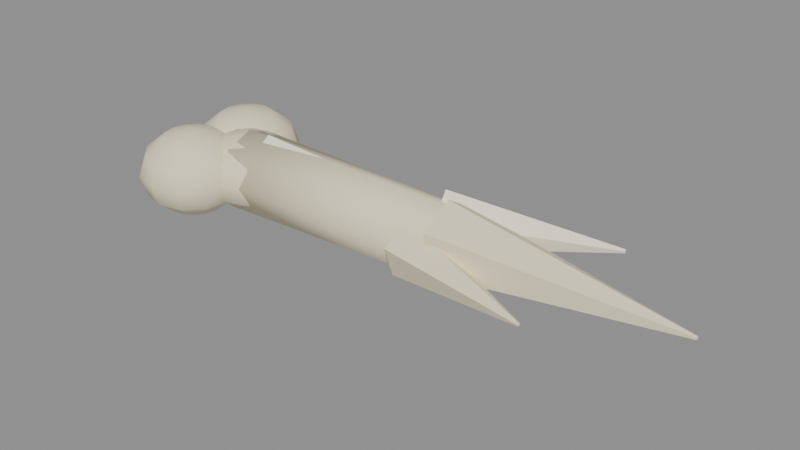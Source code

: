 # Source: bone_shard.blend  (saved by Blender 5.2.45; exported with 4.5.12 LTS)
import bpy
from mathutils import Matrix  # noqa: F401  (used for matrix-valued properties, if any)

bpy.ops.wm.read_factory_settings(use_empty=True)
scene = bpy.context.scene
scene.name = 'Scene'

# ---- materials (node trees are filled in below, after node groups)
mat_shard = bpy.data.materials.new('shard')
mat_shard_light = bpy.data.materials.new('shard_light')

# ---- material node trees
mat_shard.use_nodes = True; mat_shard.node_tree.nodes.clear()
_N = mat_shard.node_tree.nodes; _L = mat_shard.node_tree.links
n0 = _N.new('ShaderNodeBsdfPrincipled'); n0.name = 'Principled BSDF'; n0.location = (-200, 100)
n0.inputs[0].default_value = (0.8832, 0.7893, 0.5605, 1.0)
n0.inputs[2].default_value = 0.85
n0.inputs[10].default_value = 0.005
n1 = _N.new('ShaderNodeOutputMaterial'); n1.name = 'Material Output'; n1.location = (200, 100)
_L.new(n0.outputs[0], n1.inputs[0])
n1.is_active_output = True
mat_shard_light.use_nodes = True; mat_shard_light.node_tree.nodes.clear()
_N = mat_shard_light.node_tree.nodes; _L = mat_shard_light.node_tree.links
n0 = _N.new('ShaderNodeBsdfPrincipled'); n0.name = 'Principled BSDF'; n0.location = (-200, 100)
n0.inputs[0].default_value = (1.0, 0.9323, 0.7445, 1.0)
n0.inputs[2].default_value = 0.85
n0.inputs[10].default_value = 0.005
n1 = _N.new('ShaderNodeOutputMaterial'); n1.name = 'Material Output'; n1.location = (200, 100)
_L.new(n0.outputs[0], n1.inputs[0])
n1.is_active_output = True

# ---- meshes
me_sphere = bpy.data.meshes.new('Sphere')
me_sphere.from_pydata([(-0.24, -0.042, 0.0496), (-0.24, 0.01169, 0.0248), (-0.24, 0.02, 0.0), (-0.24, 0.01169, -0.0248), (-0.24, -0.042, -0.0496), (-0.2245, -0.01515, 0.04295), (-0.2132, 0.0045, 0.0248), (-0.209, 0.01169, 0.0), (-0.2132, 0.0045, -0.0248), (-0.2245, -0.01515, -0.04295), (-0.2132, -0.0265, 0.04295), (-0.1935, -0.01515, 0.0248), (-0.1863, -0.011, 0.0), (-0.1935, -0.01515, -0.0248), (-0.2132, -0.0265, -0.04295), (-0.209, -0.042, 0.04295), (-0.1863, -0.042, 0.0248), (-0.178, -0.042, 0.0), (-0.1863, -0.042, -0.0248), (-0.209, -0.042, -0.04295), (-0.2132, -0.0575, 0.04295), (-0.1935, -0.06885, 0.0248), (-0.1863, -0.073, 0.0), (-0.1935, -0.06885, -0.0248), (-0.2132, -0.0575, -0.04295), (-0.2245, -0.06885, 0.04295), (-0.2132, -0.0885, 0.0248), (-0.209, -0.09569, 0.0), (-0.2132, -0.0885, -0.0248), (-0.2245, -0.06885, -0.04295), (-0.24, -0.073, 0.04295), (-0.24, -0.09569, 0.0248), (-0.24, -0.104, 0.0), (-0.24, -0.09569, -0.0248), (-0.24, -0.073, -0.04295), (-0.2555, -0.06885, 0.04295), (-0.2668, -0.0885, 0.0248), (-0.271, -0.09569, 0.0), (-0.2668, -0.0885, -0.0248), (-0.2555, -0.06885, -0.04295), (-0.2668, -0.0575, 0.04295), (-0.2865, -0.06885, 0.0248), (-0.2937, -0.073, 0.0), (-0.2865, -0.06885, -0.0248), (-0.2668, -0.0575, -0.04295), (-0.271, -0.042, 0.04295), (-0.2937, -0.042, 0.0248), (-0.302, -0.042, 0.0), (-0.2937, -0.042, -0.0248), (-0.271, -0.042, -0.04295), (-0.2668, -0.0265, 0.04295), (-0.2865, -0.01515, 0.0248), (-0.2937, -0.011, 0.0), (-0.2865, -0.01515, -0.0248), (-0.2668, -0.0265, -0.04295), (-0.2555, -0.01515, 0.04295), (-0.2668, 0.0045, 0.0248), (-0.271, 0.01169, 0.0), (-0.2668, 0.0045, -0.0248), (-0.2555, -0.01515, -0.04295), (-0.24, -0.011, 0.04295), (-0.24, -0.011, -0.04295), (-0.24, 0.042, 0.0496), (-0.24, 0.09569, 0.0248), (-0.24, 0.104, 0.0), (-0.24, 0.09569, -0.0248), (-0.24, 0.042, -0.0496), (-0.2245, 0.06885, 0.04295), (-0.2132, 0.0885, 0.0248), (-0.209, 0.09569, 0.0), (-0.2132, 0.0885, -0.0248), (-0.2245, 0.06885, -0.04295), (-0.2132, 0.0575, 0.04295), (-0.1935, 0.06885, 0.0248), (-0.1863, 0.073, 0.0), (-0.1935, 0.06885, -0.0248), (-0.2132, 0.0575, -0.04295), (-0.209, 0.042, 0.04295), (-0.1863, 0.042, 0.0248), (-0.178, 0.042, 0.0), (-0.1863, 0.042, -0.0248), (-0.209, 0.042, -0.04295), (-0.2132, 0.0265, 0.04295), (-0.1935, 0.01515, 0.0248), (-0.1863, 0.011, 0.0), (-0.1935, 0.01515, -0.0248), (-0.2132, 0.0265, -0.04295), (-0.2245, 0.01515, 0.04295), (-0.2132, -0.0045, 0.0248), (-0.209, -0.01169, 0.0), (-0.2132, -0.0045, -0.0248), (-0.2245, 0.01515, -0.04295), (-0.24, 0.011, 0.04295), (-0.24, -0.01169, 0.0248), (-0.24, -0.02, 0.0), (-0.24, -0.01169, -0.0248), (-0.24, 0.011, -0.04295), (-0.2555, 0.01515, 0.04295), (-0.2668, -0.0045, 0.0248), (-0.271, -0.01169, 0.0), (-0.2668, -0.0045, -0.0248), (-0.2555, 0.01515, -0.04295), (-0.2668, 0.0265, 0.04295), (-0.2865, 0.01515, 0.0248), (-0.2937, 0.011, 0.0), (-0.2865, 0.01515, -0.0248), (-0.2668, 0.0265, -0.04295), (-0.271, 0.042, 0.04295), (-0.2937, 0.042, 0.0248), (-0.302, 0.042, 0.0), (-0.2937, 0.042, -0.0248), (-0.271, 0.042, -0.04295), (-0.2668, 0.0575, 0.04295), (-0.2865, 0.06885, 0.0248), (-0.2937, 0.073, 0.0), (-0.2865, 0.06885, -0.0248), (-0.2668, 0.0575, -0.04295), (-0.2555, 0.06885, 0.04295), (-0.2668, 0.0885, 0.0248), (-0.271, 0.09569, 0.0), (-0.2668, 0.0885, -0.0248), (-0.2555, 0.06885, -0.04295), (-0.24, 0.073, 0.04295), (-0.24, 0.073, -0.04295), (-0.19, 0.0, 0.044), (-0.19, 0.0, -0.044), (-0.1706, 0.02225, 0.03811), (-0.1564, 0.03853, 0.022), (-0.1512, 0.0445, 0.0), (-0.1564, 0.03853, -0.022), (-0.1706, 0.02225, -0.03811), (-0.1586, 0.008498, 0.03811), (-0.1356, 0.01472, 0.022), (-0.1272, 0.017, 0.0), (-0.1356, 0.01472, -0.022), (-0.1586, 0.008498, -0.03811), (-0.1586, -0.008498, 0.03811), (-0.1356, -0.01472, 0.022), (-0.1272, -0.017, 0.0), (-0.1356, -0.01472, -0.022), (-0.1586, -0.008498, -0.03811), (-0.1706, -0.02225, 0.03811), (-0.1564, -0.03853, 0.022), (-0.1512, -0.0445, 0.0), (-0.1564, -0.03853, -0.022), (-0.1706, -0.02225, -0.03811), (-0.19, -0.0275, 0.03811), (-0.19, -0.04763, 0.022), (-0.19, -0.055, 0.0), (-0.19, -0.04763, -0.022), (-0.19, -0.0275, -0.03811), (-0.2094, -0.02225, 0.03811), (-0.2236, -0.03853, 0.022), (-0.2288, -0.0445, 0.0), (-0.2236, -0.03853, -0.022), (-0.2094, -0.02225, -0.03811), (-0.2214, -0.008498, 0.03811), (-0.2444, -0.01472, 0.022), (-0.2528, -0.017, 0.0), (-0.2444, -0.01472, -0.022), (-0.2214, -0.008498, -0.03811), (-0.2214, 0.008498, 0.03811), (-0.2444, 0.01472, 0.022), (-0.2528, 0.017, 0.0), (-0.2444, 0.01472, -0.022), (-0.2214, 0.008498, -0.03811), (-0.2094, 0.02225, 0.03811), (-0.2236, 0.03853, 0.022), (-0.2288, 0.0445, 0.0), (-0.2236, 0.03853, -0.022), (-0.2094, 0.02225, -0.03811), (-0.19, 0.0275, 0.03811), (-0.19, 0.04763, 0.022), (-0.19, 0.055, 0.0), (-0.19, 0.04763, -0.022), (-0.19, 0.0275, -0.03811), (-0.19, -6.338e-09, 0.048), (0.1, 6.338e-09, 0.04), (-0.19, 0.03394, 0.03394), (0.1, 0.02828, 0.02828), (-0.19, 0.048, 6.338e-09), (0.1, 0.04, -6.338e-09), (-0.19, 0.03394, -0.03394), (0.1, 0.02828, -0.02828), (-0.19, -6.338e-09, -0.048), (0.1, 6.338e-09, -0.04), (-0.19, -0.03394, -0.03394), (0.1, -0.02828, -0.02828), (-0.19, -0.048, 6.338e-09), (0.1, -0.04, -6.338e-09), (-0.19, -0.03394, 0.03394), (0.1, -0.02828, 0.02828), (0.09065, -2.465e-08, 0.048), (0.36, 2.2e-08, 0.002), (0.09033, 0.03811, 0.026), (0.36, 0.001732, 0.0009999), (0.08967, 0.03811, -0.018), (0.36, 0.001732, -0.0009999), (0.08935, -1.958e-08, -0.04), (0.36, 2.223e-08, -0.002), (0.08967, -0.03811, -0.018), (0.36, -0.001732, -0.0009999), (0.09033, -0.03811, 0.026), (0.36, -0.001732, 0.0009999), (0.06899, 0.02375, 0.04398), (0.2499, 0.06798, 0.02), (0.06246, 0.05349, 0.02188), (0.2495, 0.06984, 0.01862), (0.06635, 0.04247, -0.01387), (0.2498, 0.06915, 0.01638), (0.07528, 0.005928, -0.01387), (0.2503, 0.06687, 0.01638), (0.07692, -0.005639, 0.02188), (0.2504, 0.06615, 0.01862), (0.06106, -0.02625, 0.02398), (0.2201, -0.06402, -0.01), (0.06692, 0.001681, 0.003264), (0.2205, -0.06215, -0.01138), (0.06321, -0.008639, -0.03025), (0.2202, -0.06284, -0.01362), (0.05506, -0.04295, -0.03025), (0.2197, -0.06513, -0.01362), (0.05374, -0.05384, 0.003264), (0.2196, -0.06586, -0.01138), (-0.1595, 1.296e-08, 0.04999), (0.2002, -1.358e-08, 0.028), (-0.1598, 0.01331, 0.04032), (0.2001, 0.005706, 0.02385), (-0.1604, 0.008229, 0.02468), (0.1998, 0.003527, 0.01715), (-0.1604, -0.008229, 0.02468), (0.1998, -0.003527, 0.01715), (-0.1598, -0.01331, 0.04032), (0.2001, -0.005706, 0.02385)], [], [(4, 61, 9), (3, 2, 7, 8), (1, 60, 5, 6), (61, 3, 8, 9), (2, 1, 6, 7), (60, 0, 5), (6, 5, 10, 11), (9, 8, 13, 14), (7, 6, 11, 12), (5, 0, 10), (4, 9, 14), (8, 7, 12, 13), (14, 13, 18, 19), (12, 11, 16, 17), (10, 0, 15), (4, 14, 19), (13, 12, 17, 18), (11, 10, 15, 16), (19, 18, 23, 24), (17, 16, 21, 22), (15, 0, 20), (4, 19, 24), (18, 17, 22, 23), (16, 15, 20, 21), (24, 23, 28, 29), (22, 21, 26, 27), (20, 0, 25), (4, 24, 29), (23, 22, 27, 28), (21, 20, 25, 26), (29, 28, 33, 34), (27, 26, 31, 32), (25, 0, 30), (4, 29, 34), (28, 27, 32, 33), (26, 25, 30, 31), (32, 31, 36, 37), (30, 0, 35), (4, 34, 39), (33, 32, 37, 38), (31, 30, 35, 36), (34, 33, 38, 39), (35, 0, 40), (4, 39, 44), (38, 37, 42, 43), (36, 35, 40, 41), (39, 38, 43, 44), (37, 36, 41, 42), (4, 44, 49), (43, 42, 47, 48), (41, 40, 45, 46), (44, 43, 48, 49), (42, 41, 46, 47), (40, 0, 45), (4, 49, 54), (48, 47, 52, 53), (46, 45, 50, 51), (49, 48, 53, 54), (47, 46, 51, 52), (45, 0, 50), (4, 54, 59), (53, 52, 57, 58), (51, 50, 55, 56), (54, 53, 58, 59), (52, 51, 56, 57), (50, 0, 55), (58, 57, 2, 3), (56, 55, 60, 1), (59, 58, 3, 61), (57, 56, 1, 2), (55, 0, 60), (4, 59, 61), (66, 123, 71), (65, 64, 69, 70), (63, 122, 67, 68), (123, 65, 70, 71), (64, 63, 68, 69), (122, 62, 67), (70, 69, 74, 75), (68, 67, 72, 73), (71, 70, 75, 76), (69, 68, 73, 74), (67, 62, 72), (66, 71, 76), (73, 72, 77, 78), (76, 75, 80, 81), (74, 73, 78, 79), (72, 62, 77), (66, 76, 81), (75, 74, 79, 80), (81, 80, 85, 86), (79, 78, 83, 84), (77, 62, 82), (66, 81, 86), (80, 79, 84, 85), (78, 77, 82, 83), (86, 85, 90, 91), (84, 83, 88, 89), (82, 62, 87), (66, 86, 91), (85, 84, 89, 90), (83, 82, 87, 88), (91, 90, 95, 96), (89, 88, 93, 94), (87, 62, 92), (66, 91, 96), (90, 89, 94, 95), (88, 87, 92, 93), (96, 95, 100, 101), (94, 93, 98, 99), (92, 62, 97), (66, 96, 101), (95, 94, 99, 100), (93, 92, 97, 98), (99, 98, 103, 104), (97, 62, 102), (66, 101, 106), (100, 99, 104, 105), (98, 97, 102, 103), (101, 100, 105, 106), (102, 62, 107), (66, 106, 111), (105, 104, 109, 110), (103, 102, 107, 108), (106, 105, 110, 111), (104, 103, 108, 109), (66, 111, 116), (110, 109, 114, 115), (108, 107, 112, 113), (111, 110, 115, 116), (109, 108, 113, 114), (107, 62, 112), (66, 116, 121), (115, 114, 119, 120), (113, 112, 117, 118), (116, 115, 120, 121), (114, 113, 118, 119), (112, 62, 117), (66, 121, 123), (120, 119, 64, 65), (118, 117, 122, 63), (121, 120, 65, 123), (119, 118, 63, 64), (117, 62, 122), (171, 124, 126), (125, 175, 130), (174, 173, 128, 129), (172, 171, 126, 127), (175, 174, 129, 130), (173, 172, 127, 128), (125, 130, 135), (129, 128, 133, 134), (127, 126, 131, 132), (130, 129, 134, 135), (128, 127, 132, 133), (126, 124, 131), (134, 133, 138, 139), (132, 131, 136, 137), (135, 134, 139, 140), (133, 132, 137, 138), (131, 124, 136), (125, 135, 140), (137, 136, 141, 142), (140, 139, 144, 145), (138, 137, 142, 143), (136, 124, 141), (125, 140, 145), (139, 138, 143, 144), (145, 144, 149, 150), (143, 142, 147, 148), (141, 124, 146), (125, 145, 150), (144, 143, 148, 149), (142, 141, 146, 147), (150, 149, 154, 155), (148, 147, 152, 153), (146, 124, 151), (125, 150, 155), (149, 148, 153, 154), (147, 146, 151, 152), (155, 154, 159, 160), (153, 152, 157, 158), (151, 124, 156), (125, 155, 160), (154, 153, 158, 159), (152, 151, 156, 157), (160, 159, 164, 165), (158, 157, 162, 163), (156, 124, 161), (125, 160, 165), (159, 158, 163, 164), (157, 156, 161, 162), (163, 162, 167, 168), (161, 124, 166), (125, 165, 170), (164, 163, 168, 169), (162, 161, 166, 167), (165, 164, 169, 170), (166, 124, 171), (125, 170, 175), (169, 168, 173, 174), (167, 166, 171, 172), (170, 169, 174, 175), (168, 167, 172, 173), (176, 177, 179, 178), (178, 179, 181, 180), (180, 181, 183, 182), (182, 183, 185, 184), (184, 185, 187, 186), (186, 187, 189, 188), (179, 177, 191, 189, 187, 185, 183, 181), (188, 189, 191, 190), (190, 191, 177, 176), (176, 178, 180, 182, 184, 186, 188, 190), (192, 193, 195, 194), (194, 195, 197, 196), (196, 197, 199, 198), (198, 199, 201, 200), (195, 193, 203, 201, 199, 197), (200, 201, 203, 202), (202, 203, 193, 192), (192, 194, 196, 198, 200, 202), (204, 205, 207, 206), (206, 207, 209, 208), (208, 209, 211, 210), (207, 205, 213, 211, 209), (210, 211, 213, 212), (212, 213, 205, 204), (204, 206, 208, 210, 212), (214, 215, 217, 216), (216, 217, 219, 218), (218, 219, 221, 220), (217, 215, 223, 221, 219), (220, 221, 223, 222), (222, 223, 215, 214), (214, 216, 218, 220, 222), (224, 225, 227, 226), (226, 227, 229, 228), (228, 229, 231, 230), (227, 225, 233, 231, 229), (230, 231, 233, 232), (232, 233, 225, 224), (224, 226, 228, 230, 232)])
me_sphere.polygons.foreach_set('use_smooth', [1, 1, 1, 1, 1, 1, 1, 1, 1, 1, 1, 1, 1, 1, 1, 1, 1, 1, 1, 1, 1, 1, 1, 1, 1, 1, 1, 1, 1, 1, 1, 1, 1, 1, 1, 1, 1, 1, 1, 1, 1, 1, 1, 1, 1, 1, 1, 1, 1, 1, 1, 1, 1, 1, 1, 1, 1, 1, 1, 1, 1, 1, 1, 1, 1, 1, 1, 1, 1, 1, 1, 1, 1, 1, 1, 1, 1, 1, 1, 1, 1, 1, 1, 1, 1, 1, 1, 1, 1, 1, 1, 1, 1, 1, 1, 1, 1, 1, 1, 1, 1, 1, 1, 1, 1, 1, 1, 1, 1, 1, 1, 1, 1, 1, 1, 1, 1, 1, 1, 1, 1, 1, 1, 1, 1, 1, 1, 1, 1, 1, 1, 1, 1, 1, 1, 1, 1, 1, 1, 1, 1, 1, 1, 1, 1, 1, 1, 1, 1, 1, 1, 1, 1, 1, 1, 1, 1, 1, 1, 1, 1, 1, 1, 1, 1, 1, 1, 1, 1, 1, 1, 1, 1, 1, 1, 1, 1, 1, 1, 1, 1, 1, 1, 1, 1, 1, 1, 1, 1, 1, 1, 1, 1, 1, 1, 1, 1, 1, 1, 1, 1, 1, 1, 1, 1, 1, 1, 1, 1, 1, 1, 1, 1, 1, 0, 0, 0, 0, 0, 0, 0, 0, 0, 0, 0, 0, 0, 0, 0, 0, 0, 0, 0, 0, 0, 0, 0, 0, 0, 0, 0, 0, 0])
me_sphere.polygons.foreach_set('material_index', [0, 0, 0, 0, 0, 0, 0, 0, 0, 0, 0, 0, 0, 0, 0, 0, 0, 0, 0, 0, 0, 0, 0, 0, 0, 0, 0, 0, 0, 0, 0, 0, 0, 0, 0, 0, 0, 0, 0, 0, 0, 0, 0, 0, 0, 0, 0, 0, 0, 0, 0, 0, 0, 0, 0, 0, 0, 0, 0, 0, 0, 0, 0, 0, 0, 0, 0, 0, 0, 0, 0, 0, 0, 0, 0, 0, 0, 0, 0, 0, 0, 0, 0, 0, 0, 0, 0, 0, 0, 0, 0, 0, 0, 0, 0, 0, 0, 0, 0, 0, 0, 0, 0, 0, 0, 0, 0, 0, 0, 0, 0, 0, 0, 0, 0, 0, 0, 0, 0, 0, 0, 0, 0, 0, 0, 0, 0, 0, 0, 0, 0, 0, 0, 0, 0, 0, 0, 0, 0, 0, 0, 0, 0, 0, 0, 0, 0, 0, 0, 0, 0, 0, 0, 0, 0, 0, 0, 0, 0, 0, 0, 0, 0, 0, 0, 0, 0, 0, 0, 0, 0, 0, 0, 0, 0, 0, 0, 0, 0, 0, 0, 0, 0, 0, 0, 0, 0, 0, 0, 0, 0, 0, 0, 0, 0, 0, 0, 0, 0, 0, 0, 0, 0, 0, 0, 0, 0, 0, 0, 0, 0, 0, 0, 0, 0, 0, 0, 0, 0, 0, 0, 0, 1, 1, 1, 1, 1, 1, 1, 0, 0, 0, 0, 0, 0, 0, 1, 1, 1, 1, 1, 1, 1])
_uv = me_sphere.uv_layers.new(name='UVMap')
_uv.uv.foreach_set('vector', [0.7083, 0.0, 0.75, 0.1667, 0.6667, 0.1667, 0.75, 0.3333, 0.75, 0.5, 0.6667, 0.5, 0.6667, 0.3333, 0.75, 0.6667, 0.75, 0.8333, 0.6667, 0.8333, 0.6667, 0.6667, 0.75, 0.1667, 0.75, 0.3333, 0.6667, 0.3333, 0.6667, 0.1667, 0.75, 0.5, 0.75, 0.6667, 0.6667, 0.6667, 0.6667, 0.5, 0.75, 0.8333, 0.7083, 1.0, 0.6667, 0.8333, 0.6667, 0.6667, 0.6667, 0.8333, 0.5833, 0.8333, 0.5833, 0.6667, 0.6667, 0.1667, 0.6667, 0.3333, 0.5833, 0.3333, 0.5833, 0.1667, 0.6667, 0.5, 0.6667, 0.6667, 0.5833, 0.6667, 0.5833, 0.5, 0.6667, 0.8333, 0.625, 1.0, 0.5833, 0.8333, 0.625, 0.0, 0.6667, 0.1667, 0.5833, 0.1667, 0.6667, 0.3333, 0.6667, 0.5, 0.5833, 0.5, 0.5833, 0.3333, 0.5833, 0.1667, 0.5833, 0.3333, 0.5, 0.3333, 0.5, 0.1667, 0.5833, 0.5, 0.5833, 0.6667, 0.5, 0.6667, 0.5, 0.5, 0.5833, 0.8333, 0.5417, 1.0, 0.5, 0.8333, 0.5417, 0.0, 0.5833, 0.1667, 0.5, 0.1667, 0.5833, 0.3333, 0.5833, 0.5, 0.5, 0.5, 0.5, 0.3333, 0.5833, 0.6667, 0.5833, 0.8333, 0.5, 0.8333, 0.5, 0.6667, 0.5, 0.1667, 0.5, 0.3333, 0.4167, 0.3333, 0.4167, 0.1667, 0.5, 0.5, 0.5, 0.6667, 0.4167, 0.6667, 0.4167, 0.5, 0.5, 0.8333, 0.4583, 1.0, 0.4167, 0.8333, 0.4583, 0.0, 0.5, 0.1667, 0.4167, 0.1667, 0.5, 0.3333, 0.5, 0.5, 0.4167, 0.5, 0.4167, 0.3333, 0.5, 0.6667, 0.5, 0.8333, 0.4167, 0.8333, 0.4167, 0.6667, 0.4167, 0.1667, 0.4167, 0.3333, 0.3333, 0.3333, 0.3333, 0.1667, 0.4167, 0.5, 0.4167, 0.6667, 0.3333, 0.6667, 0.3333, 0.5, 0.4167, 0.8333, 0.375, 1.0, 0.3333, 0.8333, 0.375, 0.0, 0.4167, 0.1667, 0.3333, 0.1667, 0.4167, 0.3333, 0.4167, 0.5, 0.3333, 0.5, 0.3333, 0.3333, 0.4167, 0.6667, 0.4167, 0.8333, 0.3333, 0.8333, 0.3333, 0.6667, 0.3333, 0.1667, 0.3333, 0.3333, 0.25, 0.3333, 0.25, 0.1667, 0.3333, 0.5, 0.3333, 0.6667, 0.25, 0.6667, 0.25, 0.5, 0.3333, 0.8333, 0.2917, 1.0, 0.25, 0.8333, 0.2917, 0.0, 0.3333, 0.1667, 0.25, 0.1667, 0.3333, 0.3333, 0.3333, 0.5, 0.25, 0.5, 0.25, 0.3333, 0.3333, 0.6667, 0.3333, 0.8333, 0.25, 0.8333, 0.25, 0.6667, 0.25, 0.5, 0.25, 0.6667, 0.1667, 0.6667, 0.1667, 0.5, 0.25, 0.8333, 0.2083, 1.0, 0.1667, 0.8333, 0.2083, 0.0, 0.25, 0.1667, 0.1667, 0.1667, 0.25, 0.3333, 0.25, 0.5, 0.1667, 0.5, 0.1667, 0.3333, 0.25, 0.6667, 0.25, 0.8333, 0.1667, 0.8333, 0.1667, 0.6667, 0.25, 0.1667, 0.25, 0.3333, 0.1667, 0.3333, 0.1667, 0.1667, 0.1667, 0.8333, 0.125, 1.0, 0.08333, 0.8333, 0.125, 0.0, 0.1667, 0.1667, 0.08333, 0.1667, 0.1667, 0.3333, 0.1667, 0.5, 0.08333, 0.5, 0.08333, 0.3333, 0.1667, 0.6667, 0.1667, 0.8333, 0.08333, 0.8333, 0.08333, 0.6667, 0.1667, 0.1667, 0.1667, 0.3333, 0.08333, 0.3333, 0.08333, 0.1667, 0.1667, 0.5, 0.1667, 0.6667, 0.08333, 0.6667, 0.08333, 0.5, 0.04167, 0.0, 0.08333, 0.1667, 0.0, 0.1667, 0.08333, 0.3333, 0.08333, 0.5, 0.0, 0.5, 0.0, 0.3333, 0.08333, 0.6667, 0.08333, 0.8333, 0.0, 0.8333, 0.0, 0.6667, 0.08333, 0.1667, 0.08333, 0.3333, 0.0, 0.3333, 0.0, 0.1667, 0.08333, 0.5, 0.08333, 0.6667, 0.0, 0.6667, 0.0, 0.5, 0.08333, 0.8333, 0.04167, 1.0, 0.0, 0.8333, 0.9583, 0.0, 1.0, 0.1667, 0.9167, 0.1667, 1.0, 0.3333, 1.0, 0.5, 0.9167, 0.5, 0.9167, 0.3333, 1.0, 0.6667, 1.0, 0.8333, 0.9167, 0.8333, 0.9167, 0.6667, 1.0, 0.1667, 1.0, 0.3333, 0.9167, 0.3333, 0.9167, 0.1667, 1.0, 0.5, 1.0, 0.6667, 0.9167, 0.6667, 0.9167, 0.5, 1.0, 0.8333, 0.9583, 1.0, 0.9167, 0.8333, 0.875, 0.0, 0.9167, 0.1667, 0.8333, 0.1667, 0.9167, 0.3333, 0.9167, 0.5, 0.8333, 0.5, 0.8333, 0.3333, 0.9167, 0.6667, 0.9167, 0.8333, 0.8333, 0.8333, 0.8333, 0.6667, 0.9167, 0.1667, 0.9167, 0.3333, 0.8333, 0.3333, 0.8333, 0.1667, 0.9167, 0.5, 0.9167, 0.6667, 0.8333, 0.6667, 0.8333, 0.5, 0.9167, 0.8333, 0.875, 1.0, 0.8333, 0.8333, 0.8333, 0.3333, 0.8333, 0.5, 0.75, 0.5, 0.75, 0.3333, 0.8333, 0.6667, 0.8333, 0.8333, 0.75, 0.8333, 0.75, 0.6667, 0.8333, 0.1667, 0.8333, 0.3333, 0.75, 0.3333, 0.75, 0.1667, 0.8333, 0.5, 0.8333, 0.6667, 0.75, 0.6667, 0.75, 0.5, 0.8333, 0.8333, 0.7917, 1.0, 0.75, 0.8333, 0.7917, 0.0, 0.8333, 0.1667, 0.75, 0.1667, 0.7083, 0.0, 0.75, 0.1667, 0.6667, 0.1667, 0.75, 0.3333, 0.75, 0.5, 0.6667, 0.5, 0.6667, 0.3333, 0.75, 0.6667, 0.75, 0.8333, 0.6667, 0.8333, 0.6667, 0.6667, 0.75, 0.1667, 0.75, 0.3333, 0.6667, 0.3333, 0.6667, 0.1667, 0.75, 0.5, 0.75, 0.6667, 0.6667, 0.6667, 0.6667, 0.5, 0.75, 0.8333, 0.7083, 1.0, 0.6667, 0.8333, 0.6667, 0.3333, 0.6667, 0.5, 0.5833, 0.5, 0.5833, 0.3333, 0.6667, 0.6667, 0.6667, 0.8333, 0.5833, 0.8333, 0.5833, 0.6667, 0.6667, 0.1667, 0.6667, 0.3333, 0.5833, 0.3333, 0.5833, 0.1667, 0.6667, 0.5, 0.6667, 0.6667, 0.5833, 0.6667, 0.5833, 0.5, 0.6667, 0.8333, 0.625, 1.0, 0.5833, 0.8333, 0.625, 0.0, 0.6667, 0.1667, 0.5833, 0.1667, 0.5833, 0.6667, 0.5833, 0.8333, 0.5, 0.8333, 0.5, 0.6667, 0.5833, 0.1667, 0.5833, 0.3333, 0.5, 0.3333, 0.5, 0.1667, 0.5833, 0.5, 0.5833, 0.6667, 0.5, 0.6667, 0.5, 0.5, 0.5833, 0.8333, 0.5417, 1.0, 0.5, 0.8333, 0.5417, 0.0, 0.5833, 0.1667, 0.5, 0.1667, 0.5833, 0.3333, 0.5833, 0.5, 0.5, 0.5, 0.5, 0.3333, 0.5, 0.1667, 0.5, 0.3333, 0.4167, 0.3333, 0.4167, 0.1667, 0.5, 0.5, 0.5, 0.6667, 0.4167, 0.6667, 0.4167, 0.5, 0.5, 0.8333, 0.4583, 1.0, 0.4167, 0.8333, 0.4583, 0.0, 0.5, 0.1667, 0.4167, 0.1667, 0.5, 0.3333, 0.5, 0.5, 0.4167, 0.5, 0.4167, 0.3333, 0.5, 0.6667, 0.5, 0.8333, 0.4167, 0.8333, 0.4167, 0.6667, 0.4167, 0.1667, 0.4167, 0.3333, 0.3333, 0.3333, 0.3333, 0.1667, 0.4167, 0.5, 0.4167, 0.6667, 0.3333, 0.6667, 0.3333, 0.5, 0.4167, 0.8333, 0.375, 1.0, 0.3333, 0.8333, 0.375, 0.0, 0.4167, 0.1667, 0.3333, 0.1667, 0.4167, 0.3333, 0.4167, 0.5, 0.3333, 0.5, 0.3333, 0.3333, 0.4167, 0.6667, 0.4167, 0.8333, 0.3333, 0.8333, 0.3333, 0.6667, 0.3333, 0.1667, 0.3333, 0.3333, 0.25, 0.3333, 0.25, 0.1667, 0.3333, 0.5, 0.3333, 0.6667, 0.25, 0.6667, 0.25, 0.5, 0.3333, 0.8333, 0.2917, 1.0, 0.25, 0.8333, 0.2917, 0.0, 0.3333, 0.1667, 0.25, 0.1667, 0.3333, 0.3333, 0.3333, 0.5, 0.25, 0.5, 0.25, 0.3333, 0.3333, 0.6667, 0.3333, 0.8333, 0.25, 0.8333, 0.25, 0.6667, 0.25, 0.1667, 0.25, 0.3333, 0.1667, 0.3333, 0.1667, 0.1667, 0.25, 0.5, 0.25, 0.6667, 0.1667, 0.6667, 0.1667, 0.5, 0.25, 0.8333, 0.2083, 1.0, 0.1667, 0.8333, 0.2083, 0.0, 0.25, 0.1667, 0.1667, 0.1667, 0.25, 0.3333, 0.25, 0.5, 0.1667, 0.5, 0.1667, 0.3333, 0.25, 0.6667, 0.25, 0.8333, 0.1667, 0.8333, 0.1667, 0.6667, 0.1667, 0.5, 0.1667, 0.6667, 0.08333, 0.6667, 0.08333, 0.5, 0.1667, 0.8333, 0.125, 1.0, 0.08333, 0.8333, 0.125, 0.0, 0.1667, 0.1667, 0.08333, 0.1667, 0.1667, 0.3333, 0.1667, 0.5, 0.08333, 0.5, 0.08333, 0.3333, 0.1667, 0.6667, 0.1667, 0.8333, 0.08333, 0.8333, 0.08333, 0.6667, 0.1667, 0.1667, 0.1667, 0.3333, 0.08333, 0.3333, 0.08333, 0.1667, 0.08333, 0.8333, 0.04167, 1.0, 0.0, 0.8333, 0.04167, 0.0, 0.08333, 0.1667, 0.0, 0.1667, 0.08333, 0.3333, 0.08333, 0.5, 0.0, 0.5, 0.0, 0.3333, 0.08333, 0.6667, 0.08333, 0.8333, 0.0, 0.8333, 0.0, 0.6667, 0.08333, 0.1667, 0.08333, 0.3333, 0.0, 0.3333, 0.0, 0.1667, 0.08333, 0.5, 0.08333, 0.6667, 0.0, 0.6667, 0.0, 0.5, 0.9583, 0.0, 1.0, 0.1667, 0.9167, 0.1667, 1.0, 0.3333, 1.0, 0.5, 0.9167, 0.5, 0.9167, 0.3333, 1.0, 0.6667, 1.0, 0.8333, 0.9167, 0.8333, 0.9167, 0.6667, 1.0, 0.1667, 1.0, 0.3333, 0.9167, 0.3333, 0.9167, 0.1667, 1.0, 0.5, 1.0, 0.6667, 0.9167, 0.6667, 0.9167, 0.5, 1.0, 0.8333, 0.9583, 1.0, 0.9167, 0.8333, 0.875, 0.0, 0.9167, 0.1667, 0.8333, 0.1667, 0.9167, 0.3333, 0.9167, 0.5, 0.8333, 0.5, 0.8333, 0.3333, 0.9167, 0.6667, 0.9167, 0.8333, 0.8333, 0.8333, 0.8333, 0.6667, 0.9167, 0.1667, 0.9167, 0.3333, 0.8333, 0.3333, 0.8333, 0.1667, 0.9167, 0.5, 0.9167, 0.6667, 0.8333, 0.6667, 0.8333, 0.5, 0.9167, 0.8333, 0.875, 1.0, 0.8333, 0.8333, 0.7917, 0.0, 0.8333, 0.1667, 0.75, 0.1667, 0.8333, 0.3333, 0.8333, 0.5, 0.75, 0.5, 0.75, 0.3333, 0.8333, 0.6667, 0.8333, 0.8333, 0.75, 0.8333, 0.75, 0.6667, 0.8333, 0.1667, 0.8333, 0.3333, 0.75, 0.3333, 0.75, 0.1667, 0.8333, 0.5, 0.8333, 0.6667, 0.75, 0.6667, 0.75, 0.5, 0.8333, 0.8333, 0.7917, 1.0, 0.75, 0.8333, 0.7, 0.8333, 0.65, 1.0, 0.6, 0.8333, 0.65, 0.0, 0.7, 0.1667, 0.6, 0.1667, 0.7, 0.3333, 0.7, 0.5, 0.6, 0.5, 0.6, 0.3333, 0.7, 0.6667, 0.7, 0.8333, 0.6, 0.8333, 0.6, 0.6667, 0.7, 0.1667, 0.7, 0.3333, 0.6, 0.3333, 0.6, 0.1667, 0.7, 0.5, 0.7, 0.6667, 0.6, 0.6667, 0.6, 0.5, 0.55, 0.0, 0.6, 0.1667, 0.5, 0.1667, 0.6, 0.3333, 0.6, 0.5, 0.5, 0.5, 0.5, 0.3333, 0.6, 0.6667, 0.6, 0.8333, 0.5, 0.8333, 0.5, 0.6667, 0.6, 0.1667, 0.6, 0.3333, 0.5, 0.3333, 0.5, 0.1667, 0.6, 0.5, 0.6, 0.6667, 0.5, 0.6667, 0.5, 0.5, 0.6, 0.8333, 0.55, 1.0, 0.5, 0.8333, 0.5, 0.3333, 0.5, 0.5, 0.4, 0.5, 0.4, 0.3333, 0.5, 0.6667, 0.5, 0.8333, 0.4, 0.8333, 0.4, 0.6667, 0.5, 0.1667, 0.5, 0.3333, 0.4, 0.3333, 0.4, 0.1667, 0.5, 0.5, 0.5, 0.6667, 0.4, 0.6667, 0.4, 0.5, 0.5, 0.8333, 0.45, 1.0, 0.4, 0.8333, 0.45, 0.0, 0.5, 0.1667, 0.4, 0.1667, 0.4, 0.6667, 0.4, 0.8333, 0.3, 0.8333, 0.3, 0.6667, 0.4, 0.1667, 0.4, 0.3333, 0.3, 0.3333, 0.3, 0.1667, 0.4, 0.5, 0.4, 0.6667, 0.3, 0.6667, 0.3, 0.5, 0.4, 0.8333, 0.35, 1.0, 0.3, 0.8333, 0.35, 0.0, 0.4, 0.1667, 0.3, 0.1667, 0.4, 0.3333, 0.4, 0.5, 0.3, 0.5, 0.3, 0.3333, 0.3, 0.1667, 0.3, 0.3333, 0.2, 0.3333, 0.2, 0.1667, 0.3, 0.5, 0.3, 0.6667, 0.2, 0.6667, 0.2, 0.5, 0.3, 0.8333, 0.25, 1.0, 0.2, 0.8333, 0.25, 0.0, 0.3, 0.1667, 0.2, 0.1667, 0.3, 0.3333, 0.3, 0.5, 0.2, 0.5, 0.2, 0.3333, 0.3, 0.6667, 0.3, 0.8333, 0.2, 0.8333, 0.2, 0.6667, 0.2, 0.1667, 0.2, 0.3333, 0.1, 0.3333, 0.1, 0.1667, 0.2, 0.5, 0.2, 0.6667, 0.1, 0.6667, 0.1, 0.5, 0.2, 0.8333, 0.15, 1.0, 0.1, 0.8333, 0.15, 0.0, 0.2, 0.1667, 0.1, 0.1667, 0.2, 0.3333, 0.2, 0.5, 0.1, 0.5, 0.1, 0.3333, 0.2, 0.6667, 0.2, 0.8333, 0.1, 0.8333, 0.1, 0.6667, 0.1, 0.1667, 0.1, 0.3333, 0.0, 0.3333, 0.0, 0.1667, 0.1, 0.5, 0.1, 0.6667, 0.0, 0.6667, 0.0, 0.5, 0.1, 0.8333, 0.05, 1.0, 0.0, 0.8333, 0.05, 0.0, 0.1, 0.1667, 0.0, 0.1667, 0.1, 0.3333, 0.1, 0.5, 0.0, 0.5, 0.0, 0.3333, 0.1, 0.6667, 0.1, 0.8333, 0.0, 0.8333, 0.0, 0.6667, 1.0, 0.1667, 1.0, 0.3333, 0.9, 0.3333, 0.9, 0.1667, 1.0, 0.5, 1.0, 0.6667, 0.9, 0.6667, 0.9, 0.5, 1.0, 0.8333, 0.95, 1.0, 0.9, 0.8333, 0.95, 0.0, 1.0, 0.1667, 0.9, 0.1667, 1.0, 0.3333, 1.0, 0.5, 0.9, 0.5, 0.9, 0.3333, 1.0, 0.6667, 1.0, 0.8333, 0.9, 0.8333, 0.9, 0.6667, 0.9, 0.5, 0.9, 0.6667, 0.8, 0.6667, 0.8, 0.5, 0.9, 0.8333, 0.85, 1.0, 0.8, 0.8333, 0.85, 0.0, 0.9, 0.1667, 0.8, 0.1667, 0.9, 0.3333, 0.9, 0.5, 0.8, 0.5, 0.8, 0.3333, 0.9, 0.6667, 0.9, 0.8333, 0.8, 0.8333, 0.8, 0.6667, 0.9, 0.1667, 0.9, 0.3333, 0.8, 0.3333, 0.8, 0.1667, 0.8, 0.8333, 0.75, 1.0, 0.7, 0.8333, 0.75, 0.0, 0.8, 0.1667, 0.7, 0.1667, 0.8, 0.3333, 0.8, 0.5, 0.7, 0.5, 0.7, 0.3333, 0.8, 0.6667, 0.8, 0.8333, 0.7, 0.8333, 0.7, 0.6667, 0.8, 0.1667, 0.8, 0.3333, 0.7, 0.3333, 0.7, 0.1667, 0.8, 0.5, 0.8, 0.6667, 0.7, 0.6667, 0.7, 0.5, 1.0, 0.5, 1.0, 1.0, 0.875, 1.0, 0.875, 0.5, 0.875, 0.5, 0.875, 1.0, 0.75, 1.0, 0.75, 0.5, 0.75, 0.5, 0.75, 1.0, 0.625, 1.0, 0.625, 0.5, 0.625, 0.5, 0.625, 1.0, 0.5, 1.0, 0.5, 0.5, 0.5, 0.5, 0.5, 1.0, 0.375, 1.0, 0.375, 0.5, 0.375, 0.5, 0.375, 1.0, 0.25, 1.0, 0.25, 0.5, 0.4197, 0.4197, 0.25, 0.49, 0.08029, 0.4197, 0.01, 0.25, 0.08029, 0.08029, 0.25, 0.01, 0.4197, 0.08029, 0.49, 0.25, 0.25, 0.5, 0.25, 1.0, 0.125, 1.0, 0.125, 0.5, 0.125, 0.5, 0.125, 1.0, 0.0, 1.0, 0.0, 0.5, 0.75, 0.49, 0.9197, 0.4197, 0.99, 0.25, 0.9197, 0.08029, 0.75, 0.01, 0.5803, 0.08029, 0.51, 0.25, 0.5803, 0.4197, 1.0, 0.5, 1.0, 1.0, 0.8333, 1.0, 0.8333, 0.5, 0.8333, 0.5, 0.8333, 1.0, 0.6667, 1.0, 0.6667, 0.5, 0.6667, 0.5, 0.6667, 1.0, 0.5, 1.0, 0.5, 0.5, 0.5, 0.5, 0.5, 1.0, 0.3333, 1.0, 0.3333, 0.5, 0.4578, 0.37, 0.25, 0.49, 0.04215, 0.37, 0.04215, 0.13, 0.25, 0.01, 0.4578, 0.13, 0.3333, 0.5, 0.3333, 1.0, 0.1667, 1.0, 0.1667, 0.5, 0.1667, 0.5, 0.1667, 1.0, -8.941e-08, 1.0, -8.941e-08, 0.5, 0.75, 0.49, 0.9578, 0.37, 0.9578, 0.13, 0.75, 0.01, 0.5422, 0.13, 0.5422, 0.37, 1.0, 0.5, 1.0, 1.0, 0.8, 1.0, 0.8, 0.5, 0.8, 0.5, 0.8, 1.0, 0.6, 1.0, 0.6, 0.5, 0.6, 0.5, 0.6, 1.0, 0.4, 1.0, 0.4, 0.5, 0.4783, 0.3242, 0.25, 0.49, 0.02175, 0.3242, 0.1089, 0.05584, 0.3911, 0.05584, 0.4, 0.5, 0.4, 1.0, 0.2, 1.0, 0.2, 0.5, 0.2, 0.5, 0.2, 1.0, 2.98e-08, 1.0, 2.98e-08, 0.5, 0.75, 0.49, 0.9783, 0.3242, 0.8911, 0.05584, 0.6089, 0.05584, 0.5217, 0.3242, 1.0, 0.5, 1.0, 1.0, 0.8, 1.0, 0.8, 0.5, 0.8, 0.5, 0.8, 1.0, 0.6, 1.0, 0.6, 0.5, 0.6, 0.5, 0.6, 1.0, 0.4, 1.0, 0.4, 0.5, 0.4783, 0.3242, 0.25, 0.49, 0.02175, 0.3242, 0.1089, 0.05584, 0.3911, 0.05584, 0.4, 0.5, 0.4, 1.0, 0.2, 1.0, 0.2, 0.5, 0.2, 0.5, 0.2, 1.0, 2.98e-08, 1.0, 2.98e-08, 0.5, 0.75, 0.49, 0.9783, 0.3242, 0.8911, 0.05584, 0.6089, 0.05584, 0.5217, 0.3242, 1.0, 0.5, 1.0, 1.0, 0.8, 1.0, 0.8, 0.5, 0.8, 0.5, 0.8, 1.0, 0.6, 1.0, 0.6, 0.5, 0.6, 0.5, 0.6, 1.0, 0.4, 1.0, 0.4, 0.5, 0.4783, 0.3242, 0.25, 0.49, 0.02175, 0.3242, 0.1089, 0.05584, 0.3911, 0.05584, 0.4, 0.5, 0.4, 1.0, 0.2, 1.0, 0.2, 0.5, 0.2, 0.5, 0.2, 1.0, 2.98e-08, 1.0, 2.98e-08, 0.5, 0.75, 0.49, 0.9783, 0.3242, 0.8911, 0.05584, 0.6089, 0.05584, 0.5217, 0.3242])
me_sphere.materials.append(mat_shard)
me_sphere.materials.append(mat_shard_light)
me_sphere.update()

# ---- objects
ob_boneshard = bpy.data.objects.new('BoneShard', me_sphere)

# ---- transforms, parenting, visibility, modifiers, constraints
ob_boneshard.location = (0.0, 0.0, 0.0)
_vg = ob_boneshard.vertex_groups.new(name='shard')

# ---- collection membership
scene.collection.objects.link(ob_boneshard)

# ---- scene / render settings (as saved in the file)
scene.frame_start = 1; scene.frame_end = 250; scene.frame_set(1)
scene.render.engine = 'BLENDER_EEVEE_NEXT'
scene.render.bake_bias = 0.0
scene.render.bake_samples = 0
scene.render.compositor_device = 'GPU'
scene.eevee.use_volume_custom_range = False
scene.eevee.fast_gi_thickness_near = 0.1
scene.eevee.fast_gi_thickness_far = 0.0
scene.eevee.ray_tracing_options.screen_trace_thickness = 0.1
bpy.context.view_layer.update()

# ---- added for rendering (the .blend has no active camera and no usable light): camera, sun + grey world if the file has none
cam_auto = bpy.data.cameras.new('AutoCamera')
cam_auto.lens = 50.0
cam_auto.sensor_width = 36.0
cam_auto.clip_end = 1000.0
ob_auto_camera = bpy.data.objects.new('AutoCamera', cam_auto)
scene.collection.objects.link(ob_auto_camera)
ob_auto_camera.location = (0.67764, -0.77835, 0.519095)
ob_auto_camera.rotation_euler = (1.09748, -7.21219e-08, 0.694738)
scene.camera = ob_auto_camera
light_auto_sun = bpy.data.lights.new('AutoSun', 'SUN')
light_auto_sun.energy = 3.0
light_auto_sun.angle = 0.0523599
ob_auto_sun = bpy.data.objects.new('AutoSun', light_auto_sun)
scene.collection.objects.link(ob_auto_sun)
ob_auto_sun.rotation_euler = (0.872665, 0.174533, 0.523599)
if scene.world is None:
    world_auto = bpy.data.worlds.new('AutoWorld')
    world_auto.color = (0.3, 0.3, 0.3)
    scene.world = world_auto
bpy.context.view_layer.update()
